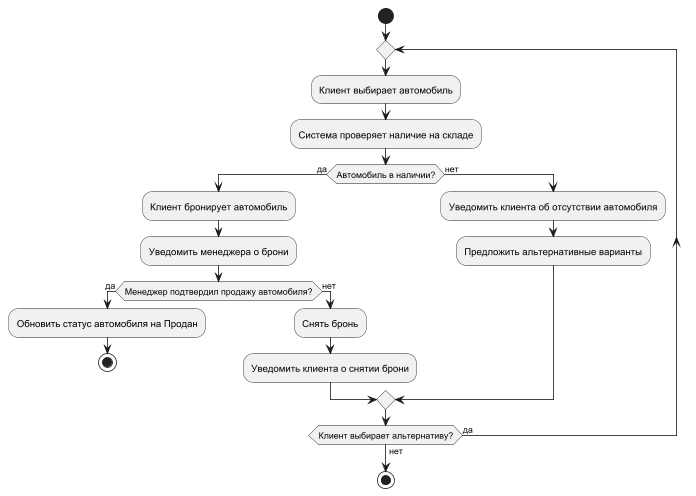

The diagram above was rendered by PlantUML. Its source (embedded in the PNG):
@startuml
start

repeat
  :Клиент выбирает автомобиль;
  :Система проверяет наличие на складе;

  if (Автомобиль в наличии?) then (да)
    :Клиент бронирует автомобиль;
    :Уведомить менеджера о брони;

    if (Менеджер подтвердил продажу автомобиля?) then (да)
      :Обновить статус автомобиля на Продан;
      stop
    else (нет)
      :Снять бронь;
      :Уведомить клиента о снятии брони;
    endif

  else (нет)
    :Уведомить клиента об отсутствии автомобиля;
    :Предложить альтернативные варианты;
  endif

repeat while (Клиент выбирает альтернативу?) is (да) not (нет)
stop
@enduml